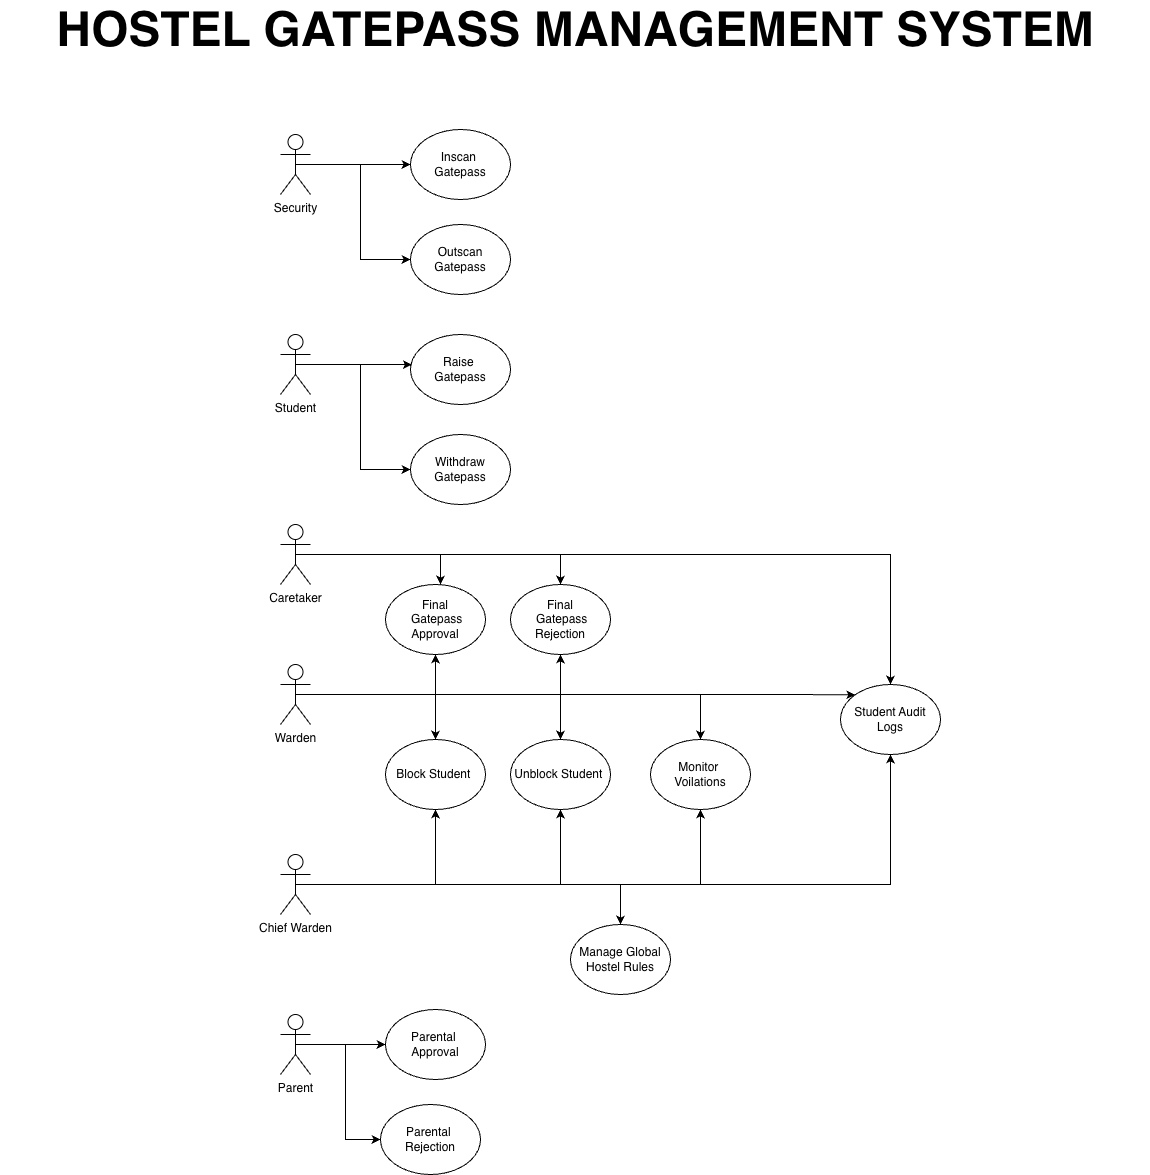

The diagram above was exported from draw.io. Its source (the exported page's mxGraphModel, read from the mxfile embedded in the PNG):
<mxGraphModel dx="3260" dy="2673" grid="1" gridSize="10" guides="1" tooltips="1" connect="1" arrows="1" fold="1" page="1" pageScale="1" pageWidth="850" pageHeight="1100" math="0" shadow="0">
  <root>
    <mxCell id="0" />
    <mxCell id="1" parent="0" />
    <mxCell id="Dek8lTbuSf8UA3TebOKN-14" edge="1" parent="1" source="Dek8lTbuSf8UA3TebOKN-1" style="edgeStyle=orthogonalEdgeStyle;rounded=0;orthogonalLoop=1;jettySize=auto;html=1;exitX=0.5;exitY=0.5;exitDx=0;exitDy=0;exitPerimeter=0;entryX=0;entryY=0.5;entryDx=0;entryDy=0;" target="Dek8lTbuSf8UA3TebOKN-12">
      <mxGeometry relative="1" as="geometry" />
    </mxCell>
    <mxCell id="Dek8lTbuSf8UA3TebOKN-1" parent="1" style="shape=umlActor;verticalLabelPosition=bottom;verticalAlign=top;html=1;outlineConnect=0;" value="Student" vertex="1">
      <mxGeometry height="60" width="30" x="220" y="110" as="geometry" />
    </mxCell>
    <mxCell id="Dek8lTbuSf8UA3TebOKN-16" edge="1" parent="1" source="Dek8lTbuSf8UA3TebOKN-2" style="edgeStyle=orthogonalEdgeStyle;rounded=0;orthogonalLoop=1;jettySize=auto;html=1;exitX=0.5;exitY=0.5;exitDx=0;exitDy=0;exitPerimeter=0;entryX=0.55;entryY=0;entryDx=0;entryDy=0;entryPerimeter=0;" target="Dek8lTbuSf8UA3TebOKN-15">
      <mxGeometry relative="1" as="geometry">
        <Array as="points">
          <mxPoint x="380" y="330" />
        </Array>
      </mxGeometry>
    </mxCell>
    <mxCell id="Dek8lTbuSf8UA3TebOKN-21" edge="1" parent="1" source="Dek8lTbuSf8UA3TebOKN-2" style="edgeStyle=orthogonalEdgeStyle;rounded=0;orthogonalLoop=1;jettySize=auto;html=1;exitX=0.5;exitY=0.5;exitDx=0;exitDy=0;exitPerimeter=0;entryX=0.5;entryY=0;entryDx=0;entryDy=0;" target="Dek8lTbuSf8UA3TebOKN-20">
      <mxGeometry relative="1" as="geometry">
        <Array as="points">
          <mxPoint x="500" y="330" />
        </Array>
      </mxGeometry>
    </mxCell>
    <mxCell id="uDmElDJKwmbVfFKX0CNh-22" edge="1" parent="1" source="Dek8lTbuSf8UA3TebOKN-2" style="edgeStyle=orthogonalEdgeStyle;rounded=0;orthogonalLoop=1;jettySize=auto;html=1;exitX=0.5;exitY=0.5;exitDx=0;exitDy=0;exitPerimeter=0;entryX=0.5;entryY=0;entryDx=0;entryDy=0;" target="uDmElDJKwmbVfFKX0CNh-21">
      <mxGeometry relative="1" as="geometry" />
    </mxCell>
    <mxCell id="Dek8lTbuSf8UA3TebOKN-2" parent="1" style="shape=umlActor;verticalLabelPosition=bottom;verticalAlign=top;html=1;outlineConnect=0;" value="Caretaker" vertex="1">
      <mxGeometry height="60" width="30" x="220" y="300" as="geometry" />
    </mxCell>
    <mxCell id="Dek8lTbuSf8UA3TebOKN-17" edge="1" parent="1" source="Dek8lTbuSf8UA3TebOKN-4" style="edgeStyle=orthogonalEdgeStyle;rounded=0;orthogonalLoop=1;jettySize=auto;html=1;exitX=0.5;exitY=0.5;exitDx=0;exitDy=0;exitPerimeter=0;" target="Dek8lTbuSf8UA3TebOKN-15">
      <mxGeometry relative="1" as="geometry" />
    </mxCell>
    <mxCell id="Dek8lTbuSf8UA3TebOKN-23" edge="1" parent="1" source="Dek8lTbuSf8UA3TebOKN-4" style="edgeStyle=orthogonalEdgeStyle;rounded=0;orthogonalLoop=1;jettySize=auto;html=1;exitX=0.5;exitY=0.5;exitDx=0;exitDy=0;exitPerimeter=0;entryX=0.5;entryY=1;entryDx=0;entryDy=0;" target="Dek8lTbuSf8UA3TebOKN-20">
      <mxGeometry relative="1" as="geometry" />
    </mxCell>
    <mxCell id="Dek8lTbuSf8UA3TebOKN-25" edge="1" parent="1" source="Dek8lTbuSf8UA3TebOKN-4" style="edgeStyle=orthogonalEdgeStyle;rounded=0;orthogonalLoop=1;jettySize=auto;html=1;exitX=0.5;exitY=0.5;exitDx=0;exitDy=0;exitPerimeter=0;" target="Dek8lTbuSf8UA3TebOKN-24">
      <mxGeometry relative="1" as="geometry" />
    </mxCell>
    <mxCell id="Dek8lTbuSf8UA3TebOKN-27" edge="1" parent="1" source="Dek8lTbuSf8UA3TebOKN-4" style="edgeStyle=orthogonalEdgeStyle;rounded=0;orthogonalLoop=1;jettySize=auto;html=1;exitX=0.5;exitY=0.5;exitDx=0;exitDy=0;exitPerimeter=0;entryX=0.5;entryY=0;entryDx=0;entryDy=0;" target="Dek8lTbuSf8UA3TebOKN-26">
      <mxGeometry relative="1" as="geometry" />
    </mxCell>
    <mxCell id="uDmElDJKwmbVfFKX0CNh-10" edge="1" parent="1" source="Dek8lTbuSf8UA3TebOKN-4" style="edgeStyle=orthogonalEdgeStyle;rounded=0;orthogonalLoop=1;jettySize=auto;html=1;exitX=0.5;exitY=0.5;exitDx=0;exitDy=0;exitPerimeter=0;entryX=0.5;entryY=0;entryDx=0;entryDy=0;" target="uDmElDJKwmbVfFKX0CNh-9">
      <mxGeometry relative="1" as="geometry" />
    </mxCell>
    <mxCell id="uDmElDJKwmbVfFKX0CNh-23" edge="1" parent="1" source="Dek8lTbuSf8UA3TebOKN-4" style="edgeStyle=orthogonalEdgeStyle;rounded=0;orthogonalLoop=1;jettySize=auto;html=1;exitX=0.5;exitY=0.5;exitDx=0;exitDy=0;exitPerimeter=0;entryX=0;entryY=0;entryDx=0;entryDy=0;" target="uDmElDJKwmbVfFKX0CNh-21">
      <mxGeometry relative="1" as="geometry">
        <Array as="points">
          <mxPoint x="710" y="470" />
          <mxPoint x="710" y="470" />
        </Array>
      </mxGeometry>
    </mxCell>
    <mxCell id="Dek8lTbuSf8UA3TebOKN-4" parent="1" style="shape=umlActor;verticalLabelPosition=bottom;verticalAlign=top;html=1;outlineConnect=0;" value="Warden&lt;div&gt;&lt;br&gt;&lt;/div&gt;" vertex="1">
      <mxGeometry height="60" width="30" x="220" y="440" as="geometry" />
    </mxCell>
    <mxCell id="Dek8lTbuSf8UA3TebOKN-10" parent="1" style="ellipse;whiteSpace=wrap;html=1;" value="Raise&amp;nbsp;&lt;div&gt;Gatepass&lt;/div&gt;" vertex="1">
      <mxGeometry height="70" width="100" x="350" y="110" as="geometry" />
    </mxCell>
    <mxCell id="Dek8lTbuSf8UA3TebOKN-12" parent="1" style="ellipse;whiteSpace=wrap;html=1;" value="Withdraw Gatepass" vertex="1">
      <mxGeometry height="70" width="100" x="350" y="210" as="geometry" />
    </mxCell>
    <mxCell id="Dek8lTbuSf8UA3TebOKN-13" edge="1" parent="1" source="Dek8lTbuSf8UA3TebOKN-1" style="edgeStyle=orthogonalEdgeStyle;rounded=0;orthogonalLoop=1;jettySize=auto;html=1;exitX=0.5;exitY=0.5;exitDx=0;exitDy=0;exitPerimeter=0;entryX=0.014;entryY=0.433;entryDx=0;entryDy=0;entryPerimeter=0;" target="Dek8lTbuSf8UA3TebOKN-10">
      <mxGeometry relative="1" as="geometry">
        <Array as="points">
          <mxPoint x="340" y="140" />
        </Array>
      </mxGeometry>
    </mxCell>
    <mxCell id="Dek8lTbuSf8UA3TebOKN-15" parent="1" style="ellipse;whiteSpace=wrap;html=1;" value="Final&lt;div&gt;&amp;nbsp;Gatepass&lt;/div&gt;&lt;div&gt;Approval&lt;/div&gt;" vertex="1">
      <mxGeometry height="70" width="100" x="325" y="360" as="geometry" />
    </mxCell>
    <mxCell id="Dek8lTbuSf8UA3TebOKN-20" parent="1" style="ellipse;whiteSpace=wrap;html=1;" value="Final&lt;div&gt;&amp;nbsp;Gatepass&lt;/div&gt;&lt;div&gt;Rejection&lt;/div&gt;" vertex="1">
      <mxGeometry height="70" width="100" x="450" y="360" as="geometry" />
    </mxCell>
    <mxCell id="Dek8lTbuSf8UA3TebOKN-24" parent="1" style="ellipse;whiteSpace=wrap;html=1;" value="Block Student&amp;nbsp;" vertex="1">
      <mxGeometry height="70" width="100" x="325" y="515" as="geometry" />
    </mxCell>
    <mxCell id="Dek8lTbuSf8UA3TebOKN-26" parent="1" style="ellipse;whiteSpace=wrap;html=1;" value="Unblock Student&amp;nbsp;" vertex="1">
      <mxGeometry height="70" width="100" x="450" y="515" as="geometry" />
    </mxCell>
    <mxCell id="Dek8lTbuSf8UA3TebOKN-31" edge="1" parent="1" source="Dek8lTbuSf8UA3TebOKN-28" style="edgeStyle=orthogonalEdgeStyle;rounded=0;orthogonalLoop=1;jettySize=auto;html=1;exitX=0.5;exitY=0.5;exitDx=0;exitDy=0;exitPerimeter=0;entryX=0;entryY=0.5;entryDx=0;entryDy=0;" target="Dek8lTbuSf8UA3TebOKN-29">
      <mxGeometry relative="1" as="geometry" />
    </mxCell>
    <mxCell id="Dek8lTbuSf8UA3TebOKN-32" edge="1" parent="1" source="Dek8lTbuSf8UA3TebOKN-28" style="edgeStyle=orthogonalEdgeStyle;rounded=0;orthogonalLoop=1;jettySize=auto;html=1;exitX=0.5;exitY=0.5;exitDx=0;exitDy=0;exitPerimeter=0;entryX=0;entryY=0.5;entryDx=0;entryDy=0;" target="Dek8lTbuSf8UA3TebOKN-30">
      <mxGeometry relative="1" as="geometry" />
    </mxCell>
    <mxCell id="Dek8lTbuSf8UA3TebOKN-28" parent="1" style="shape=umlActor;verticalLabelPosition=bottom;verticalAlign=top;html=1;outlineConnect=0;" value="Security" vertex="1">
      <mxGeometry height="60" width="30" x="220" y="-90" as="geometry" />
    </mxCell>
    <mxCell id="Dek8lTbuSf8UA3TebOKN-29" parent="1" style="ellipse;whiteSpace=wrap;html=1;" value="Inscan&amp;nbsp;&lt;div&gt;Gatepass&lt;/div&gt;" vertex="1">
      <mxGeometry height="70" width="100" x="350" y="-95" as="geometry" />
    </mxCell>
    <mxCell id="Dek8lTbuSf8UA3TebOKN-30" parent="1" style="ellipse;whiteSpace=wrap;html=1;" value="Outscan Gatepass" vertex="1">
      <mxGeometry height="70" width="100" x="350" as="geometry" />
    </mxCell>
    <mxCell id="uDmElDJKwmbVfFKX0CNh-6" edge="1" parent="1" source="uDmElDJKwmbVfFKX0CNh-1" style="edgeStyle=orthogonalEdgeStyle;rounded=0;orthogonalLoop=1;jettySize=auto;html=1;exitX=0.5;exitY=0.5;exitDx=0;exitDy=0;exitPerimeter=0;entryX=0;entryY=0.5;entryDx=0;entryDy=0;" target="uDmElDJKwmbVfFKX0CNh-4">
      <mxGeometry relative="1" as="geometry" />
    </mxCell>
    <mxCell id="uDmElDJKwmbVfFKX0CNh-14" edge="1" parent="1" source="uDmElDJKwmbVfFKX0CNh-1" style="edgeStyle=orthogonalEdgeStyle;rounded=0;orthogonalLoop=1;jettySize=auto;html=1;exitX=0.5;exitY=0.5;exitDx=0;exitDy=0;exitPerimeter=0;entryX=0;entryY=0.5;entryDx=0;entryDy=0;" target="uDmElDJKwmbVfFKX0CNh-5">
      <mxGeometry relative="1" as="geometry" />
    </mxCell>
    <mxCell id="uDmElDJKwmbVfFKX0CNh-1" parent="1" style="shape=umlActor;verticalLabelPosition=bottom;verticalAlign=top;html=1;outlineConnect=0;" value="Parent" vertex="1">
      <mxGeometry height="60" width="30" x="220" y="790" as="geometry" />
    </mxCell>
    <mxCell id="uDmElDJKwmbVfFKX0CNh-4" parent="1" style="ellipse;whiteSpace=wrap;html=1;" value="Parental&amp;nbsp;&lt;div&gt;Approval&lt;/div&gt;" vertex="1">
      <mxGeometry height="70" width="100" x="325" y="785" as="geometry" />
    </mxCell>
    <mxCell id="uDmElDJKwmbVfFKX0CNh-5" parent="1" style="ellipse;whiteSpace=wrap;html=1;" value="Parental&amp;nbsp;&lt;div&gt;Rejection&lt;/div&gt;" vertex="1">
      <mxGeometry height="70" width="100" x="320" y="880" as="geometry" />
    </mxCell>
    <mxCell id="uDmElDJKwmbVfFKX0CNh-9" parent="1" style="ellipse;whiteSpace=wrap;html=1;" value="Monitor&amp;nbsp;&lt;div&gt;Voilations&lt;/div&gt;" vertex="1">
      <mxGeometry height="70" width="100" x="590" y="515" as="geometry" />
    </mxCell>
    <mxCell id="uDmElDJKwmbVfFKX0CNh-16" edge="1" parent="1" source="uDmElDJKwmbVfFKX0CNh-15" style="edgeStyle=orthogonalEdgeStyle;rounded=0;orthogonalLoop=1;jettySize=auto;html=1;exitX=0.5;exitY=0.5;exitDx=0;exitDy=0;exitPerimeter=0;" target="Dek8lTbuSf8UA3TebOKN-24">
      <mxGeometry relative="1" as="geometry" />
    </mxCell>
    <mxCell id="uDmElDJKwmbVfFKX0CNh-17" edge="1" parent="1" source="uDmElDJKwmbVfFKX0CNh-15" style="edgeStyle=orthogonalEdgeStyle;rounded=0;orthogonalLoop=1;jettySize=auto;html=1;exitX=0.5;exitY=0.5;exitDx=0;exitDy=0;exitPerimeter=0;entryX=0.5;entryY=1;entryDx=0;entryDy=0;" target="Dek8lTbuSf8UA3TebOKN-26">
      <mxGeometry relative="1" as="geometry" />
    </mxCell>
    <mxCell id="uDmElDJKwmbVfFKX0CNh-18" edge="1" parent="1" source="uDmElDJKwmbVfFKX0CNh-15" style="edgeStyle=orthogonalEdgeStyle;rounded=0;orthogonalLoop=1;jettySize=auto;html=1;exitX=0.5;exitY=0.5;exitDx=0;exitDy=0;exitPerimeter=0;entryX=0.5;entryY=1;entryDx=0;entryDy=0;" target="uDmElDJKwmbVfFKX0CNh-9">
      <mxGeometry relative="1" as="geometry" />
    </mxCell>
    <mxCell id="uDmElDJKwmbVfFKX0CNh-20" edge="1" parent="1" source="uDmElDJKwmbVfFKX0CNh-15" style="edgeStyle=orthogonalEdgeStyle;rounded=0;orthogonalLoop=1;jettySize=auto;html=1;exitX=0.5;exitY=0.5;exitDx=0;exitDy=0;exitPerimeter=0;" target="uDmElDJKwmbVfFKX0CNh-19">
      <mxGeometry relative="1" as="geometry" />
    </mxCell>
    <mxCell id="uDmElDJKwmbVfFKX0CNh-24" edge="1" parent="1" source="uDmElDJKwmbVfFKX0CNh-15" style="edgeStyle=orthogonalEdgeStyle;rounded=0;orthogonalLoop=1;jettySize=auto;html=1;exitX=0.5;exitY=0.5;exitDx=0;exitDy=0;exitPerimeter=0;entryX=0.5;entryY=1;entryDx=0;entryDy=0;" target="uDmElDJKwmbVfFKX0CNh-21">
      <mxGeometry relative="1" as="geometry" />
    </mxCell>
    <mxCell id="uDmElDJKwmbVfFKX0CNh-15" parent="1" style="shape=umlActor;verticalLabelPosition=bottom;verticalAlign=top;html=1;outlineConnect=0;" value="Chief Warden" vertex="1">
      <mxGeometry height="60" width="30" x="220" y="630" as="geometry" />
    </mxCell>
    <mxCell id="uDmElDJKwmbVfFKX0CNh-19" parent="1" style="ellipse;whiteSpace=wrap;html=1;" value="Manage Global Hostel Rules" vertex="1">
      <mxGeometry height="70" width="100" x="510" y="700" as="geometry" />
    </mxCell>
    <mxCell id="uDmElDJKwmbVfFKX0CNh-21" parent="1" style="ellipse;whiteSpace=wrap;html=1;" value="Student Audit Logs" vertex="1">
      <mxGeometry height="70" width="100" x="780" y="460" as="geometry" />
    </mxCell>
    <mxCell id="uDmElDJKwmbVfFKX0CNh-27" parent="1" style="text;html=1;whiteSpace=wrap;strokeColor=none;fillColor=none;align=center;verticalAlign=middle;rounded=0;" value="&lt;b&gt;&lt;font style=&quot;font-size: 48px;&quot;&gt;HOSTEL GATEPASS MANAGEMENT SYSTEM&lt;/font&gt;&lt;/b&gt;" vertex="1">
      <mxGeometry height="30" width="1150" x="-60" y="-210" as="geometry" />
    </mxCell>
  </root>
</mxGraphModel>